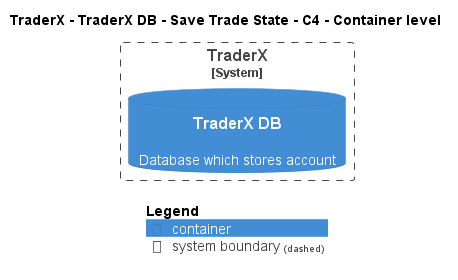

The diagram above was rendered by PlantUML. Its source (embedded in the PNG):
@startuml
!pragma layout smetana
!include ..\..\..\..\..\..\..\.c4s\C4_Container.puml

AddElementTag("c4interflow:lifecycle:new", $bgColor=green, $fontColor=#ffffff, $borderColor=green, $shadowing="False")
AddElementTag("c4interflow:lifecycle:changed", $bgColor=orange, $fontColor=#ffffff, $borderColor=orange, $shadowing="False")
AddElementTag("c4interflow:lifecycle:removed", $bgColor=red, $fontColor=#ffffff, $borderColor=red, $shadowing="False")

AddRelTag("c4interflow:lifecycle:new", $textColor=green, $lineColor=green)
AddRelTag("c4interflow:lifecycle:changed", $textColor=orange, $lineColor=orange)
AddRelTag("c4interflow:lifecycle:removed", $textColor=red, $lineColor=red)

SHOW_PERSON_PORTRAIT()
LAYOUT_TOP_DOWN()

skinparam linetype polyline

title TraderX - TraderX DB - Save Trade State - C4 - Container level


System_Boundary(TraderX.SoftwareSystems.TraderX, "TraderX") {
    ContainerDb(TraderX.SoftwareSystems.TraderX.Containers.TraderXDB, "TraderX DB", "", "Database which stores account")
}



SHOW_LEGEND()
@enduml